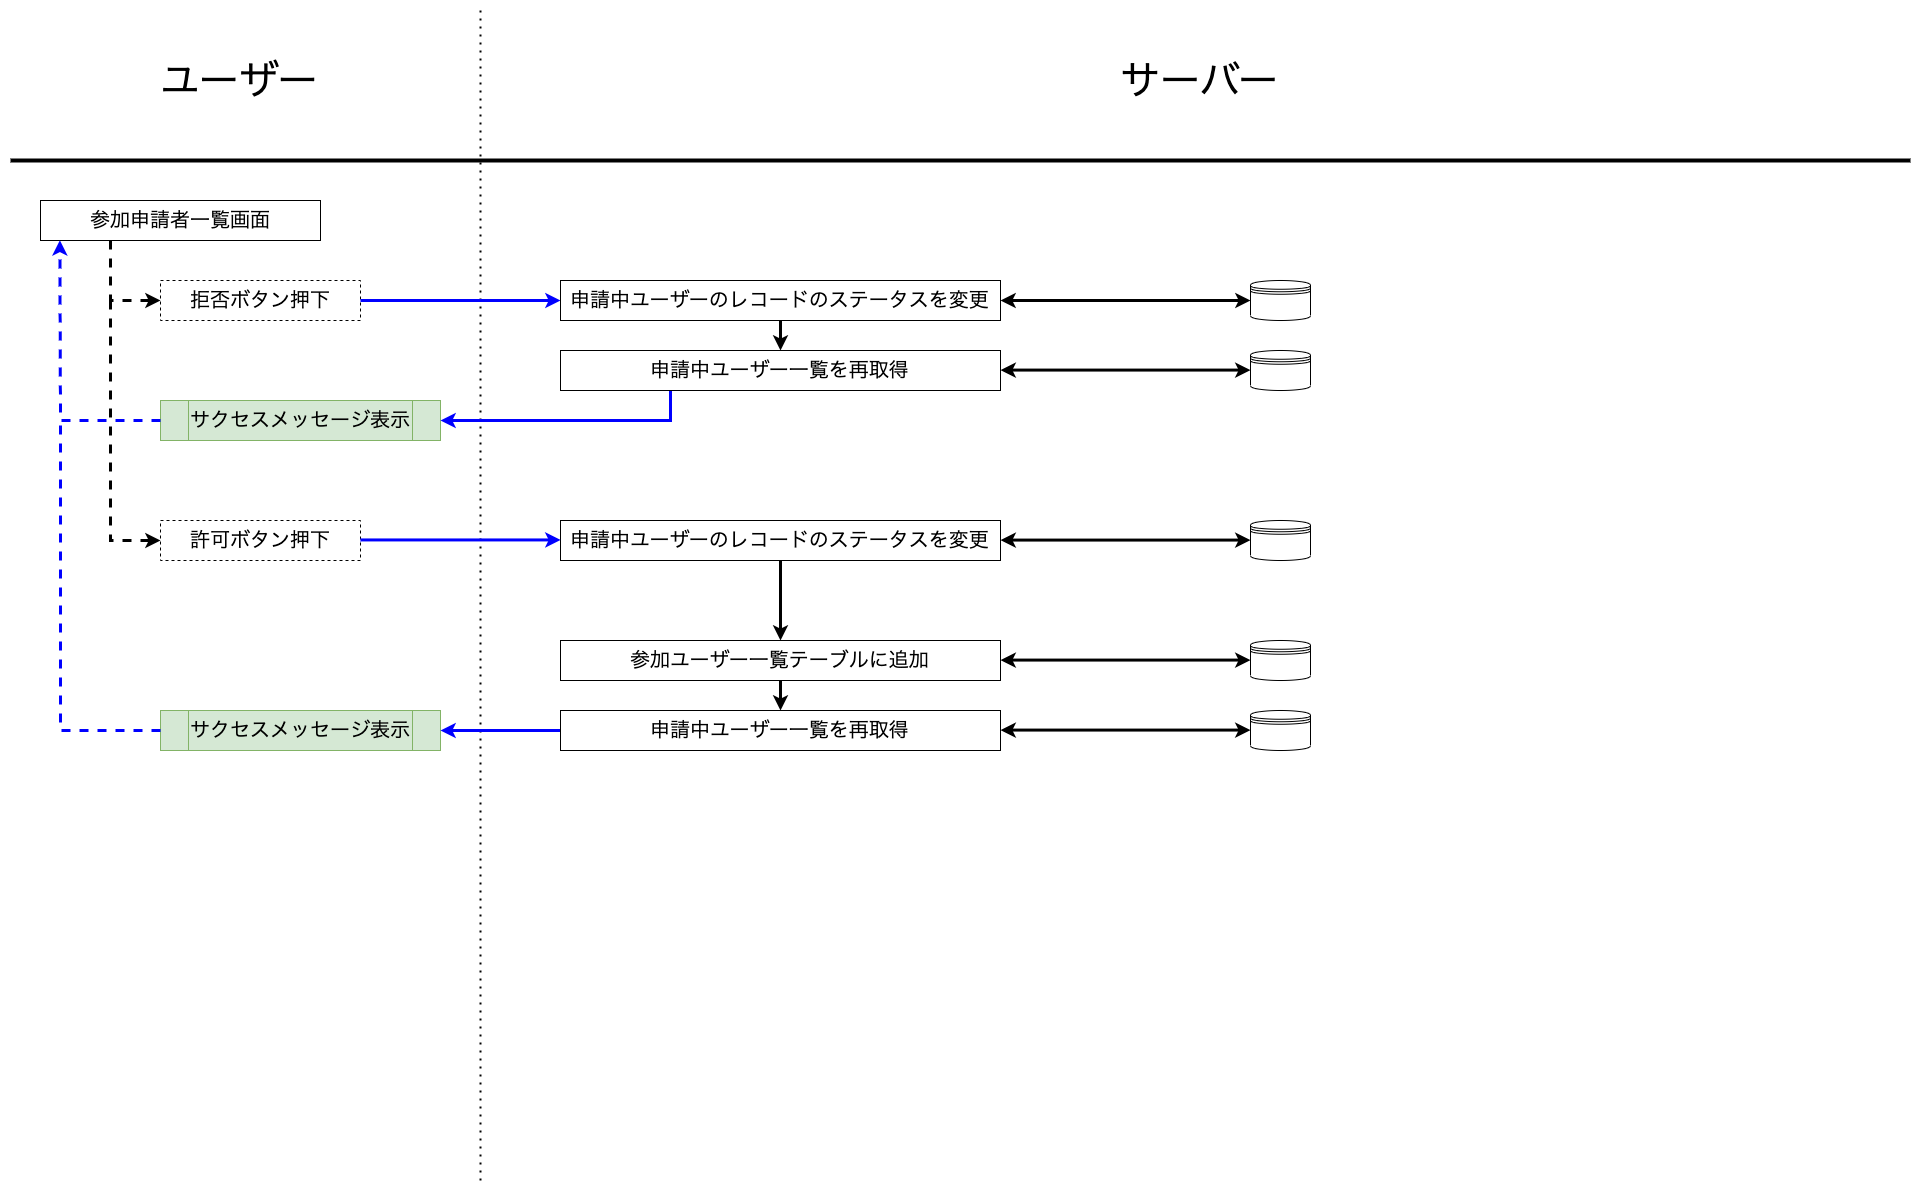

The diagram above was exported from draw.io. Its source (the exported page's mxGraphModel, read from the mxfile embedded in the PNG):
<mxGraphModel dx="976" dy="635" grid="1" gridSize="10" guides="1" tooltips="1" connect="1" arrows="1" fold="1" page="1" pageScale="1" pageWidth="1920" pageHeight="1200" background="none" math="0" shadow="0">
  <root>
    <mxCell id="irrqL4z2XPsDJClaLvtr-0" />
    <mxCell id="irrqL4z2XPsDJClaLvtr-1" parent="irrqL4z2XPsDJClaLvtr-0" />
    <mxCell id="irrqL4z2XPsDJClaLvtr-2" value="" style="endArrow=none;html=1;rounded=0;strokeWidth=4;" parent="irrqL4z2XPsDJClaLvtr-1" edge="1">
      <mxGeometry width="50" height="50" relative="1" as="geometry">
        <mxPoint x="10" y="160" as="sourcePoint" />
        <mxPoint x="1910" y="160" as="targetPoint" />
      </mxGeometry>
    </mxCell>
    <mxCell id="irrqL4z2XPsDJClaLvtr-3" value="" style="endArrow=none;dashed=1;html=1;dashPattern=1 3;strokeWidth=2;rounded=0;" parent="irrqL4z2XPsDJClaLvtr-1" edge="1">
      <mxGeometry width="50" height="50" relative="1" as="geometry">
        <mxPoint x="480" y="1180" as="sourcePoint" />
        <mxPoint x="480" y="10" as="targetPoint" />
      </mxGeometry>
    </mxCell>
    <mxCell id="irrqL4z2XPsDJClaLvtr-4" value="ユーザー" style="text;html=1;strokeColor=none;fillColor=none;align=center;verticalAlign=middle;whiteSpace=wrap;rounded=0;fontSize=40;" parent="irrqL4z2XPsDJClaLvtr-1" vertex="1">
      <mxGeometry width="480" height="160" as="geometry" />
    </mxCell>
    <mxCell id="irrqL4z2XPsDJClaLvtr-5" value="サーバー" style="text;html=1;strokeColor=none;fillColor=none;align=center;verticalAlign=middle;whiteSpace=wrap;rounded=0;fontSize=40;" parent="irrqL4z2XPsDJClaLvtr-1" vertex="1">
      <mxGeometry x="480" width="1440" height="160" as="geometry" />
    </mxCell>
    <mxCell id="W8ePU8CBi-IPr3ILHqIM-0" value="参加申請者一覧画面" style="rounded=0;whiteSpace=wrap;html=1;fontSize=20;" parent="irrqL4z2XPsDJClaLvtr-1" vertex="1">
      <mxGeometry x="40" y="200" width="280" height="40" as="geometry" />
    </mxCell>
    <mxCell id="W8ePU8CBi-IPr3ILHqIM-2" value="拒否ボタン押下" style="rounded=0;whiteSpace=wrap;html=1;fontSize=20;dashed=1;" parent="irrqL4z2XPsDJClaLvtr-1" vertex="1">
      <mxGeometry x="160" y="280" width="200" height="40" as="geometry" />
    </mxCell>
    <mxCell id="W8ePU8CBi-IPr3ILHqIM-3" value="" style="endArrow=classic;html=1;rounded=0;fontSize=20;strokeWidth=3;exitX=0.25;exitY=1;exitDx=0;exitDy=0;entryX=0;entryY=0.5;entryDx=0;entryDy=0;dashed=1;" parent="irrqL4z2XPsDJClaLvtr-1" source="W8ePU8CBi-IPr3ILHqIM-0" target="W8ePU8CBi-IPr3ILHqIM-2" edge="1">
      <mxGeometry width="50" height="50" relative="1" as="geometry">
        <mxPoint x="360" y="410" as="sourcePoint" />
        <mxPoint x="410" y="360" as="targetPoint" />
        <Array as="points">
          <mxPoint x="110" y="300" />
        </Array>
      </mxGeometry>
    </mxCell>
    <mxCell id="W8ePU8CBi-IPr3ILHqIM-4" value="" style="endArrow=classic;html=1;rounded=0;fontSize=20;strokeWidth=3;exitX=1;exitY=0.5;exitDx=0;exitDy=0;strokeColor=#0000FF;" parent="irrqL4z2XPsDJClaLvtr-1" source="W8ePU8CBi-IPr3ILHqIM-2" edge="1">
      <mxGeometry width="50" height="50" relative="1" as="geometry">
        <mxPoint x="440" y="210" as="sourcePoint" />
        <mxPoint x="560" y="300" as="targetPoint" />
      </mxGeometry>
    </mxCell>
    <mxCell id="W8ePU8CBi-IPr3ILHqIM-5" value="申請中ユーザーのレコードのステータスを変更" style="rounded=0;whiteSpace=wrap;html=1;fontSize=20;" parent="irrqL4z2XPsDJClaLvtr-1" vertex="1">
      <mxGeometry x="560" y="280" width="440" height="40" as="geometry" />
    </mxCell>
    <mxCell id="W8ePU8CBi-IPr3ILHqIM-7" value="サクセスメッセージ表示" style="shape=process;whiteSpace=wrap;html=1;backgroundOutline=1;fontSize=20;fillColor=#d5e8d4;strokeColor=#82b366;" parent="irrqL4z2XPsDJClaLvtr-1" vertex="1">
      <mxGeometry x="160" y="400" width="280" height="40" as="geometry" />
    </mxCell>
    <mxCell id="W8ePU8CBi-IPr3ILHqIM-8" value="許可ボタン押下" style="rounded=0;whiteSpace=wrap;html=1;fontSize=20;dashed=1;" parent="irrqL4z2XPsDJClaLvtr-1" vertex="1">
      <mxGeometry x="160" y="520" width="200" height="40" as="geometry" />
    </mxCell>
    <mxCell id="W8ePU8CBi-IPr3ILHqIM-9" value="" style="endArrow=classic;html=1;rounded=0;fontSize=20;strokeColor=#000000;strokeWidth=3;entryX=0;entryY=0.5;entryDx=0;entryDy=0;dashed=1;" parent="irrqL4z2XPsDJClaLvtr-1" target="W8ePU8CBi-IPr3ILHqIM-8" edge="1">
      <mxGeometry width="50" height="50" relative="1" as="geometry">
        <mxPoint x="110" y="300" as="sourcePoint" />
        <mxPoint x="530" y="370" as="targetPoint" />
        <Array as="points">
          <mxPoint x="110" y="540" />
        </Array>
      </mxGeometry>
    </mxCell>
    <mxCell id="W8ePU8CBi-IPr3ILHqIM-10" value="申請中ユーザーのレコードのステータスを変更" style="rounded=0;whiteSpace=wrap;html=1;fontSize=20;" parent="irrqL4z2XPsDJClaLvtr-1" vertex="1">
      <mxGeometry x="560" y="520" width="440" height="40" as="geometry" />
    </mxCell>
    <mxCell id="W8ePU8CBi-IPr3ILHqIM-11" value="参加ユーザー一覧テーブルに追加" style="rounded=0;whiteSpace=wrap;html=1;fontSize=20;" parent="irrqL4z2XPsDJClaLvtr-1" vertex="1">
      <mxGeometry x="560" y="640" width="440" height="40" as="geometry" />
    </mxCell>
    <mxCell id="W8ePU8CBi-IPr3ILHqIM-12" value="" style="endArrow=classic;html=1;rounded=0;fontSize=20;strokeWidth=3;exitX=1;exitY=0.5;exitDx=0;exitDy=0;strokeColor=#0000FF;" parent="irrqL4z2XPsDJClaLvtr-1" edge="1">
      <mxGeometry width="50" height="50" relative="1" as="geometry">
        <mxPoint x="360" y="539.44" as="sourcePoint" />
        <mxPoint x="559.9999999999998" y="539.44" as="targetPoint" />
      </mxGeometry>
    </mxCell>
    <mxCell id="W8ePU8CBi-IPr3ILHqIM-13" value="" style="endArrow=classic;html=1;rounded=0;fontSize=20;strokeColor=#000000;strokeWidth=3;entryX=0.5;entryY=0;entryDx=0;entryDy=0;exitX=0.5;exitY=1;exitDx=0;exitDy=0;" parent="irrqL4z2XPsDJClaLvtr-1" source="W8ePU8CBi-IPr3ILHqIM-10" target="W8ePU8CBi-IPr3ILHqIM-11" edge="1">
      <mxGeometry width="50" height="50" relative="1" as="geometry">
        <mxPoint x="440" y="480" as="sourcePoint" />
        <mxPoint x="490" y="510" as="targetPoint" />
      </mxGeometry>
    </mxCell>
    <mxCell id="W8ePU8CBi-IPr3ILHqIM-14" value="" style="endArrow=classic;html=1;rounded=0;fontSize=20;strokeColor=#0000FF;strokeWidth=3;entryX=1;entryY=0.5;entryDx=0;entryDy=0;" parent="irrqL4z2XPsDJClaLvtr-1" target="W8ePU8CBi-IPr3ILHqIM-7" edge="1">
      <mxGeometry width="50" height="50" relative="1" as="geometry">
        <mxPoint x="670" y="390" as="sourcePoint" />
        <mxPoint x="540" y="510" as="targetPoint" />
        <Array as="points">
          <mxPoint x="670" y="420" />
        </Array>
      </mxGeometry>
    </mxCell>
    <mxCell id="W8ePU8CBi-IPr3ILHqIM-15" value="" style="endArrow=classic;html=1;rounded=0;fontSize=20;strokeColor=#0000FF;strokeWidth=3;entryX=0.069;entryY=0.994;entryDx=0;entryDy=0;entryPerimeter=0;exitX=0;exitY=0.5;exitDx=0;exitDy=0;dashed=1;" parent="irrqL4z2XPsDJClaLvtr-1" source="W8ePU8CBi-IPr3ILHqIM-7" target="W8ePU8CBi-IPr3ILHqIM-0" edge="1">
      <mxGeometry width="50" height="50" relative="1" as="geometry">
        <mxPoint x="490" y="560" as="sourcePoint" />
        <mxPoint x="540" y="510" as="targetPoint" />
        <Array as="points">
          <mxPoint x="60" y="420" />
        </Array>
      </mxGeometry>
    </mxCell>
    <mxCell id="W8ePU8CBi-IPr3ILHqIM-16" value="サクセスメッセージ表示" style="shape=process;whiteSpace=wrap;html=1;backgroundOutline=1;fontSize=20;fillColor=#d5e8d4;strokeColor=#82b366;" parent="irrqL4z2XPsDJClaLvtr-1" vertex="1">
      <mxGeometry x="160" y="710" width="280" height="40" as="geometry" />
    </mxCell>
    <mxCell id="W8ePU8CBi-IPr3ILHqIM-17" value="" style="endArrow=none;html=1;rounded=0;fontSize=20;strokeColor=#0000FF;strokeWidth=3;exitX=0;exitY=0.5;exitDx=0;exitDy=0;dashed=1;" parent="irrqL4z2XPsDJClaLvtr-1" source="W8ePU8CBi-IPr3ILHqIM-16" edge="1">
      <mxGeometry width="50" height="50" relative="1" as="geometry">
        <mxPoint x="470" y="530" as="sourcePoint" />
        <mxPoint x="60" y="420" as="targetPoint" />
        <Array as="points">
          <mxPoint x="60" y="730" />
        </Array>
      </mxGeometry>
    </mxCell>
    <mxCell id="W8ePU8CBi-IPr3ILHqIM-18" value="" style="endArrow=classic;html=1;rounded=0;fontSize=20;strokeColor=#0000FF;strokeWidth=3;exitX=0;exitY=0.5;exitDx=0;exitDy=0;entryX=1;entryY=0.5;entryDx=0;entryDy=0;" parent="irrqL4z2XPsDJClaLvtr-1" source="W8ePU8CBi-IPr3ILHqIM-19" target="W8ePU8CBi-IPr3ILHqIM-16" edge="1">
      <mxGeometry width="50" height="50" relative="1" as="geometry">
        <mxPoint x="590" y="560" as="sourcePoint" />
        <mxPoint x="640" y="510" as="targetPoint" />
      </mxGeometry>
    </mxCell>
    <mxCell id="W8ePU8CBi-IPr3ILHqIM-19" value="申請中ユーザー一覧を再取得" style="rounded=0;whiteSpace=wrap;html=1;fontSize=20;" parent="irrqL4z2XPsDJClaLvtr-1" vertex="1">
      <mxGeometry x="560" y="710" width="440" height="40" as="geometry" />
    </mxCell>
    <mxCell id="W8ePU8CBi-IPr3ILHqIM-20" value="申請中ユーザー一覧を再取得" style="rounded=0;whiteSpace=wrap;html=1;fontSize=20;" parent="irrqL4z2XPsDJClaLvtr-1" vertex="1">
      <mxGeometry x="560" y="350" width="440" height="40" as="geometry" />
    </mxCell>
    <mxCell id="W8ePU8CBi-IPr3ILHqIM-21" value="" style="endArrow=classic;html=1;rounded=0;fontSize=20;strokeColor=#000000;strokeWidth=3;exitX=0.5;exitY=1;exitDx=0;exitDy=0;entryX=0.5;entryY=0;entryDx=0;entryDy=0;" parent="irrqL4z2XPsDJClaLvtr-1" source="W8ePU8CBi-IPr3ILHqIM-5" target="W8ePU8CBi-IPr3ILHqIM-20" edge="1">
      <mxGeometry width="50" height="50" relative="1" as="geometry">
        <mxPoint x="800" y="530" as="sourcePoint" />
        <mxPoint x="850" y="480" as="targetPoint" />
      </mxGeometry>
    </mxCell>
    <mxCell id="W8ePU8CBi-IPr3ILHqIM-22" value="" style="endArrow=classic;html=1;rounded=0;fontSize=20;strokeColor=#000000;strokeWidth=3;exitX=0.5;exitY=1;exitDx=0;exitDy=0;entryX=0.5;entryY=0;entryDx=0;entryDy=0;" parent="irrqL4z2XPsDJClaLvtr-1" source="W8ePU8CBi-IPr3ILHqIM-11" target="W8ePU8CBi-IPr3ILHqIM-19" edge="1">
      <mxGeometry width="50" height="50" relative="1" as="geometry">
        <mxPoint x="800" y="530" as="sourcePoint" />
        <mxPoint x="850" y="480" as="targetPoint" />
      </mxGeometry>
    </mxCell>
    <mxCell id="W8ePU8CBi-IPr3ILHqIM-23" value="" style="shape=datastore;whiteSpace=wrap;html=1;fontSize=20;" parent="irrqL4z2XPsDJClaLvtr-1" vertex="1">
      <mxGeometry x="1250" y="280" width="60" height="40" as="geometry" />
    </mxCell>
    <mxCell id="W8ePU8CBi-IPr3ILHqIM-24" value="" style="shape=datastore;whiteSpace=wrap;html=1;fontSize=20;" parent="irrqL4z2XPsDJClaLvtr-1" vertex="1">
      <mxGeometry x="1250" y="350" width="60" height="40" as="geometry" />
    </mxCell>
    <mxCell id="W8ePU8CBi-IPr3ILHqIM-25" value="" style="shape=datastore;whiteSpace=wrap;html=1;fontSize=20;" parent="irrqL4z2XPsDJClaLvtr-1" vertex="1">
      <mxGeometry x="1250" y="520" width="60" height="40" as="geometry" />
    </mxCell>
    <mxCell id="W8ePU8CBi-IPr3ILHqIM-26" value="" style="shape=datastore;whiteSpace=wrap;html=1;fontSize=20;" parent="irrqL4z2XPsDJClaLvtr-1" vertex="1">
      <mxGeometry x="1250" y="640" width="60" height="40" as="geometry" />
    </mxCell>
    <mxCell id="W8ePU8CBi-IPr3ILHqIM-27" value="" style="shape=datastore;whiteSpace=wrap;html=1;fontSize=20;" parent="irrqL4z2XPsDJClaLvtr-1" vertex="1">
      <mxGeometry x="1250" y="710" width="60" height="40" as="geometry" />
    </mxCell>
    <mxCell id="W8ePU8CBi-IPr3ILHqIM-28" value="" style="endArrow=classic;startArrow=classic;html=1;rounded=0;fontSize=20;strokeColor=#000000;strokeWidth=3;entryX=0;entryY=0.5;entryDx=0;entryDy=0;exitX=1;exitY=0.5;exitDx=0;exitDy=0;" parent="irrqL4z2XPsDJClaLvtr-1" source="W8ePU8CBi-IPr3ILHqIM-5" target="W8ePU8CBi-IPr3ILHqIM-23" edge="1">
      <mxGeometry width="50" height="50" relative="1" as="geometry">
        <mxPoint x="940" y="390" as="sourcePoint" />
        <mxPoint x="990" y="340" as="targetPoint" />
      </mxGeometry>
    </mxCell>
    <mxCell id="W8ePU8CBi-IPr3ILHqIM-29" value="" style="endArrow=classic;startArrow=classic;html=1;rounded=0;fontSize=20;strokeColor=#000000;strokeWidth=3;entryX=0;entryY=0.5;entryDx=0;entryDy=0;exitX=1;exitY=0.5;exitDx=0;exitDy=0;" parent="irrqL4z2XPsDJClaLvtr-1" edge="1">
      <mxGeometry width="50" height="50" relative="1" as="geometry">
        <mxPoint x="1000" y="369.58" as="sourcePoint" />
        <mxPoint x="1250" y="369.58" as="targetPoint" />
      </mxGeometry>
    </mxCell>
    <mxCell id="W8ePU8CBi-IPr3ILHqIM-30" value="" style="endArrow=classic;startArrow=classic;html=1;rounded=0;fontSize=20;strokeColor=#000000;strokeWidth=3;entryX=0;entryY=0.5;entryDx=0;entryDy=0;exitX=1;exitY=0.5;exitDx=0;exitDy=0;" parent="irrqL4z2XPsDJClaLvtr-1" edge="1">
      <mxGeometry width="50" height="50" relative="1" as="geometry">
        <mxPoint x="1000" y="539.58" as="sourcePoint" />
        <mxPoint x="1250" y="539.58" as="targetPoint" />
      </mxGeometry>
    </mxCell>
    <mxCell id="W8ePU8CBi-IPr3ILHqIM-31" value="" style="endArrow=classic;startArrow=classic;html=1;rounded=0;fontSize=20;strokeColor=#000000;strokeWidth=3;entryX=0;entryY=0.5;entryDx=0;entryDy=0;exitX=1;exitY=0.5;exitDx=0;exitDy=0;" parent="irrqL4z2XPsDJClaLvtr-1" edge="1">
      <mxGeometry width="50" height="50" relative="1" as="geometry">
        <mxPoint x="1000" y="659.58" as="sourcePoint" />
        <mxPoint x="1250" y="659.58" as="targetPoint" />
      </mxGeometry>
    </mxCell>
    <mxCell id="W8ePU8CBi-IPr3ILHqIM-32" value="" style="endArrow=classic;startArrow=classic;html=1;rounded=0;fontSize=20;strokeColor=#000000;strokeWidth=3;entryX=0;entryY=0.5;entryDx=0;entryDy=0;exitX=1;exitY=0.5;exitDx=0;exitDy=0;" parent="irrqL4z2XPsDJClaLvtr-1" edge="1">
      <mxGeometry width="50" height="50" relative="1" as="geometry">
        <mxPoint x="1000" y="729.58" as="sourcePoint" />
        <mxPoint x="1250" y="729.58" as="targetPoint" />
      </mxGeometry>
    </mxCell>
  </root>
</mxGraphModel>